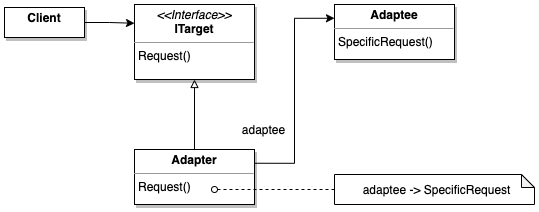

The diagram above was exported from draw.io. Its source (the exported page's mxGraphModel, read from the mxfile embedded in the PNG):
<mxGraphModel dx="940" dy="544" grid="1" gridSize="10" guides="1" tooltips="1" connect="1" arrows="1" fold="1" page="1" pageScale="1" pageWidth="827" pageHeight="1169" math="0" shadow="0">
  <root>
    <mxCell id="0" />
    <mxCell id="1" parent="0" />
    <mxCell id="2" style="edgeStyle=orthogonalEdgeStyle;rounded=0;orthogonalLoop=1;jettySize=auto;html=1;exitX=1;exitY=0.5;exitDx=0;exitDy=0;entryX=0;entryY=0.25;entryDx=0;entryDy=0;" edge="1" source="3" target="4" parent="1">
      <mxGeometry relative="1" as="geometry" />
    </mxCell>
    <mxCell id="3" value="&lt;p style=&quot;margin: 0px ; margin-top: 4px ; text-align: center&quot;&gt;&lt;b&gt;Client&lt;/b&gt;&lt;/p&gt;" style="verticalAlign=top;align=left;overflow=fill;fontSize=12;fontFamily=Helvetica;html=1;shadow=1;" vertex="1" parent="1">
      <mxGeometry x="130" y="308" width="80" height="30" as="geometry" />
    </mxCell>
    <mxCell id="4" value="&lt;p style=&quot;margin: 0px ; margin-top: 4px ; text-align: center&quot;&gt;&lt;i&gt;&amp;lt;&amp;lt;Interface&amp;gt;&amp;gt;&lt;/i&gt;&lt;br&gt;&lt;b&gt;ITarget&lt;/b&gt;&lt;/p&gt;&lt;hr size=&quot;1&quot;&gt;&lt;p style=&quot;margin: 0px ; margin-left: 4px&quot;&gt;Request()&lt;br&gt;&lt;/p&gt;" style="verticalAlign=top;align=left;overflow=fill;fontSize=12;fontFamily=Helvetica;html=1;shadow=1;" vertex="1" parent="1">
      <mxGeometry x="260" y="305" width="120" height="75" as="geometry" />
    </mxCell>
    <mxCell id="5" style="edgeStyle=orthogonalEdgeStyle;rounded=0;orthogonalLoop=1;jettySize=auto;html=1;exitX=1;exitY=0.25;exitDx=0;exitDy=0;entryX=0;entryY=0.25;entryDx=0;entryDy=0;" edge="1" source="8" target="9" parent="1">
      <mxGeometry relative="1" as="geometry">
        <Array as="points">
          <mxPoint x="420" y="464" />
          <mxPoint x="420" y="319" />
        </Array>
      </mxGeometry>
    </mxCell>
    <mxCell id="6" value="adaptee" style="edgeLabel;html=1;align=center;verticalAlign=middle;resizable=0;points=[];" vertex="1" connectable="0" parent="5">
      <mxGeometry x="-0.8041" y="3" relative="1" as="geometry">
        <mxPoint x="-14" y="-31" as="offset" />
      </mxGeometry>
    </mxCell>
    <mxCell id="7" style="edgeStyle=orthogonalEdgeStyle;rounded=0;orthogonalLoop=1;jettySize=auto;html=1;exitX=0.5;exitY=0;exitDx=0;exitDy=0;entryX=0.5;entryY=1;entryDx=0;entryDy=0;endArrow=block;endFill=0;" edge="1" source="8" target="4" parent="1">
      <mxGeometry relative="1" as="geometry" />
    </mxCell>
    <mxCell id="8" value="&lt;p style=&quot;margin: 0px ; margin-top: 4px ; text-align: center&quot;&gt;&lt;b&gt;Adapter&lt;/b&gt;&lt;br&gt;&lt;/p&gt;&lt;hr size=&quot;1&quot;&gt;&lt;p style=&quot;margin: 0px ; margin-left: 4px&quot;&gt;Request()&lt;/p&gt;&lt;p style=&quot;margin: 0px ; margin-left: 4px&quot;&gt;&lt;br&gt;&lt;/p&gt;" style="verticalAlign=top;align=left;overflow=fill;fontSize=12;fontFamily=Helvetica;html=1;shadow=1;" vertex="1" parent="1">
      <mxGeometry x="260" y="450" width="120" height="55" as="geometry" />
    </mxCell>
    <mxCell id="9" value="&lt;p style=&quot;margin: 0px ; margin-top: 4px ; text-align: center&quot;&gt;&lt;b&gt;Adaptee&lt;/b&gt;&lt;br&gt;&lt;/p&gt;&lt;hr size=&quot;1&quot;&gt;&lt;p style=&quot;margin: 0px ; margin-left: 4px&quot;&gt;SpecificRequest()&lt;/p&gt;&lt;p style=&quot;margin: 0px ; margin-left: 4px&quot;&gt;&lt;br&gt;&lt;/p&gt;" style="verticalAlign=top;align=left;overflow=fill;fontSize=12;fontFamily=Helvetica;html=1;shadow=1;" vertex="1" parent="1">
      <mxGeometry x="460" y="305" width="120" height="55" as="geometry" />
    </mxCell>
    <mxCell id="10" value="&lt;span style=&quot;white-space: pre&quot;&gt;&#09;&lt;/span&gt;adaptee -&amp;gt; SpecificRequest" style="shape=note;whiteSpace=wrap;html=1;backgroundOutline=1;darkOpacity=0.05;align=left;size=13;" vertex="1" parent="1">
      <mxGeometry x="460" y="475" width="200" height="30" as="geometry" />
    </mxCell>
    <mxCell id="11" value="" style="endArrow=none;html=1;startArrow=oval;startFill=0;dashed=1;endFill=0;entryX=0;entryY=0.5;entryDx=0;entryDy=0;entryPerimeter=0;" edge="1" target="10" parent="1">
      <mxGeometry width="50" height="50" relative="1" as="geometry">
        <mxPoint x="340" y="490" as="sourcePoint" />
        <mxPoint x="440" y="490" as="targetPoint" />
      </mxGeometry>
    </mxCell>
  </root>
</mxGraphModel>